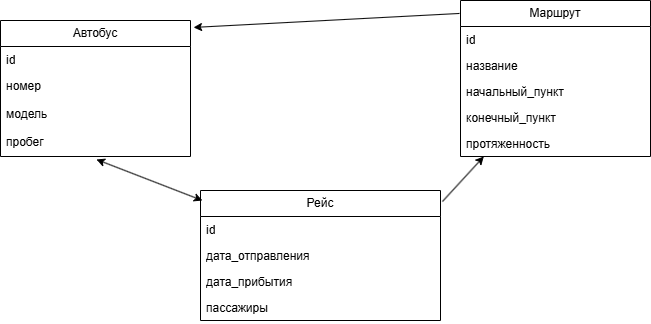

The diagram above was exported from draw.io. Its source (the exported page's mxGraphModel, read from the mxfile embedded in the PNG):
<mxGraphModel dx="2068" dy="1103" grid="1" gridSize="10" guides="1" tooltips="1" connect="1" arrows="1" fold="1" page="1" pageScale="1" pageWidth="827" pageHeight="1169" background="#ffffff" math="0" shadow="0">
  <root>
    <mxCell id="0" />
    <mxCell id="1" parent="0" />
    <mxCell id="ljHs_5aLiILEw0YA6NEe-1" value="Автобус" style="swimlane;fontStyle=0;childLayout=stackLayout;horizontal=1;startSize=26;fillColor=none;horizontalStack=0;resizeParent=1;resizeParentMax=0;resizeLast=0;collapsible=1;marginBottom=0;whiteSpace=wrap;html=1;" vertex="1" parent="1">
      <mxGeometry x="90" y="60" width="190" height="136" as="geometry" />
    </mxCell>
    <mxCell id="ljHs_5aLiILEw0YA6NEe-2" value="id" style="text;strokeColor=none;fillColor=none;align=left;verticalAlign=top;spacingLeft=4;spacingRight=4;overflow=hidden;rotatable=0;points=[[0,0.5],[1,0.5]];portConstraint=eastwest;whiteSpace=wrap;html=1;" vertex="1" parent="ljHs_5aLiILEw0YA6NEe-1">
      <mxGeometry y="26" width="190" height="26" as="geometry" />
    </mxCell>
    <mxCell id="ljHs_5aLiILEw0YA6NEe-4" value="номер" style="text;strokeColor=none;fillColor=none;align=left;verticalAlign=top;spacingLeft=4;spacingRight=4;overflow=hidden;rotatable=0;points=[[0,0.5],[1,0.5]];portConstraint=eastwest;whiteSpace=wrap;html=1;" vertex="1" parent="ljHs_5aLiILEw0YA6NEe-1">
      <mxGeometry y="52" width="190" height="28" as="geometry" />
    </mxCell>
    <mxCell id="ljHs_5aLiILEw0YA6NEe-11" value="модель" style="text;strokeColor=none;fillColor=none;align=left;verticalAlign=top;spacingLeft=4;spacingRight=4;overflow=hidden;rotatable=0;points=[[0,0.5],[1,0.5]];portConstraint=eastwest;whiteSpace=wrap;html=1;" vertex="1" parent="ljHs_5aLiILEw0YA6NEe-1">
      <mxGeometry y="80" width="190" height="28" as="geometry" />
    </mxCell>
    <mxCell id="ljHs_5aLiILEw0YA6NEe-12" value="пробег" style="text;strokeColor=none;fillColor=none;align=left;verticalAlign=top;spacingLeft=4;spacingRight=4;overflow=hidden;rotatable=0;points=[[0,0.5],[1,0.5]];portConstraint=eastwest;whiteSpace=wrap;html=1;" vertex="1" parent="ljHs_5aLiILEw0YA6NEe-1">
      <mxGeometry y="108" width="190" height="28" as="geometry" />
    </mxCell>
    <mxCell id="ljHs_5aLiILEw0YA6NEe-13" value="Маршрут" style="swimlane;fontStyle=0;childLayout=stackLayout;horizontal=1;startSize=26;fillColor=none;horizontalStack=0;resizeParent=1;resizeParentMax=0;resizeLast=0;collapsible=1;marginBottom=0;whiteSpace=wrap;html=1;" vertex="1" parent="1">
      <mxGeometry x="550" y="40" width="190" height="156" as="geometry" />
    </mxCell>
    <mxCell id="ljHs_5aLiILEw0YA6NEe-14" value="id" style="text;strokeColor=none;fillColor=none;align=left;verticalAlign=top;spacingLeft=4;spacingRight=4;overflow=hidden;rotatable=0;points=[[0,0.5],[1,0.5]];portConstraint=eastwest;whiteSpace=wrap;html=1;" vertex="1" parent="ljHs_5aLiILEw0YA6NEe-13">
      <mxGeometry y="26" width="190" height="26" as="geometry" />
    </mxCell>
    <mxCell id="ljHs_5aLiILEw0YA6NEe-15" value="название" style="text;strokeColor=none;fillColor=none;align=left;verticalAlign=top;spacingLeft=4;spacingRight=4;overflow=hidden;rotatable=0;points=[[0,0.5],[1,0.5]];portConstraint=eastwest;whiteSpace=wrap;html=1;" vertex="1" parent="ljHs_5aLiILEw0YA6NEe-13">
      <mxGeometry y="52" width="190" height="26" as="geometry" />
    </mxCell>
    <mxCell id="ljHs_5aLiILEw0YA6NEe-16" value="начальный_пункт" style="text;strokeColor=none;fillColor=none;align=left;verticalAlign=top;spacingLeft=4;spacingRight=4;overflow=hidden;rotatable=0;points=[[0,0.5],[1,0.5]];portConstraint=eastwest;whiteSpace=wrap;html=1;" vertex="1" parent="ljHs_5aLiILEw0YA6NEe-13">
      <mxGeometry y="78" width="190" height="26" as="geometry" />
    </mxCell>
    <mxCell id="ljHs_5aLiILEw0YA6NEe-17" value="конечный_пункт" style="text;strokeColor=none;fillColor=none;align=left;verticalAlign=top;spacingLeft=4;spacingRight=4;overflow=hidden;rotatable=0;points=[[0,0.5],[1,0.5]];portConstraint=eastwest;whiteSpace=wrap;html=1;" vertex="1" parent="ljHs_5aLiILEw0YA6NEe-13">
      <mxGeometry y="104" width="190" height="26" as="geometry" />
    </mxCell>
    <mxCell id="ljHs_5aLiILEw0YA6NEe-18" value="протяженность" style="text;strokeColor=none;fillColor=none;align=left;verticalAlign=top;spacingLeft=4;spacingRight=4;overflow=hidden;rotatable=0;points=[[0,0.5],[1,0.5]];portConstraint=eastwest;whiteSpace=wrap;html=1;" vertex="1" parent="ljHs_5aLiILEw0YA6NEe-13">
      <mxGeometry y="130" width="190" height="26" as="geometry" />
    </mxCell>
    <mxCell id="ljHs_5aLiILEw0YA6NEe-19" value="Рейс" style="swimlane;fontStyle=0;childLayout=stackLayout;horizontal=1;startSize=26;fillColor=none;horizontalStack=0;resizeParent=1;resizeParentMax=0;resizeLast=0;collapsible=1;marginBottom=0;whiteSpace=wrap;html=1;" vertex="1" parent="1">
      <mxGeometry x="290" y="230" width="240" height="130" as="geometry" />
    </mxCell>
    <mxCell id="ljHs_5aLiILEw0YA6NEe-20" value="id" style="text;strokeColor=none;fillColor=none;align=left;verticalAlign=top;spacingLeft=4;spacingRight=4;overflow=hidden;rotatable=0;points=[[0,0.5],[1,0.5]];portConstraint=eastwest;whiteSpace=wrap;html=1;" vertex="1" parent="ljHs_5aLiILEw0YA6NEe-19">
      <mxGeometry y="26" width="240" height="26" as="geometry" />
    </mxCell>
    <mxCell id="ljHs_5aLiILEw0YA6NEe-21" value="дата_отправления" style="text;strokeColor=none;fillColor=none;align=left;verticalAlign=top;spacingLeft=4;spacingRight=4;overflow=hidden;rotatable=0;points=[[0,0.5],[1,0.5]];portConstraint=eastwest;whiteSpace=wrap;html=1;" vertex="1" parent="ljHs_5aLiILEw0YA6NEe-19">
      <mxGeometry y="52" width="240" height="26" as="geometry" />
    </mxCell>
    <mxCell id="ljHs_5aLiILEw0YA6NEe-22" value="дата_прибытия" style="text;strokeColor=none;fillColor=none;align=left;verticalAlign=top;spacingLeft=4;spacingRight=4;overflow=hidden;rotatable=0;points=[[0,0.5],[1,0.5]];portConstraint=eastwest;whiteSpace=wrap;html=1;" vertex="1" parent="ljHs_5aLiILEw0YA6NEe-19">
      <mxGeometry y="78" width="240" height="26" as="geometry" />
    </mxCell>
    <mxCell id="ljHs_5aLiILEw0YA6NEe-23" value="пассажиры" style="text;strokeColor=none;fillColor=none;align=left;verticalAlign=top;spacingLeft=4;spacingRight=4;overflow=hidden;rotatable=0;points=[[0,0.5],[1,0.5]];portConstraint=eastwest;whiteSpace=wrap;html=1;" vertex="1" parent="ljHs_5aLiILEw0YA6NEe-19">
      <mxGeometry y="104" width="240" height="26" as="geometry" />
    </mxCell>
    <mxCell id="ljHs_5aLiILEw0YA6NEe-25" value="" style="endArrow=classic;html=1;rounded=0;exitX=-0.005;exitY=0.083;exitDx=0;exitDy=0;exitPerimeter=0;entryX=1.016;entryY=0.051;entryDx=0;entryDy=0;entryPerimeter=0;" edge="1" parent="1" source="ljHs_5aLiILEw0YA6NEe-13" target="ljHs_5aLiILEw0YA6NEe-1">
      <mxGeometry width="50" height="50" relative="1" as="geometry">
        <mxPoint x="390" y="590" as="sourcePoint" />
        <mxPoint x="440" y="540" as="targetPoint" />
      </mxGeometry>
    </mxCell>
    <mxCell id="ljHs_5aLiILEw0YA6NEe-26" value="" style="endArrow=classic;html=1;rounded=0;exitX=1.008;exitY=0.085;exitDx=0;exitDy=0;exitPerimeter=0;" edge="1" parent="1" source="ljHs_5aLiILEw0YA6NEe-19" target="ljHs_5aLiILEw0YA6NEe-13">
      <mxGeometry width="50" height="50" relative="1" as="geometry">
        <mxPoint x="390" y="590" as="sourcePoint" />
        <mxPoint x="440" y="540" as="targetPoint" />
      </mxGeometry>
    </mxCell>
    <mxCell id="ljHs_5aLiILEw0YA6NEe-27" value="" style="endArrow=classic;startArrow=classic;html=1;rounded=0;exitX=0.505;exitY=1.107;exitDx=0;exitDy=0;exitPerimeter=0;entryX=0.008;entryY=0.077;entryDx=0;entryDy=0;entryPerimeter=0;" edge="1" parent="1" source="ljHs_5aLiILEw0YA6NEe-12" target="ljHs_5aLiILEw0YA6NEe-19">
      <mxGeometry width="50" height="50" relative="1" as="geometry">
        <mxPoint x="390" y="590" as="sourcePoint" />
        <mxPoint x="440" y="540" as="targetPoint" />
      </mxGeometry>
    </mxCell>
  </root>
</mxGraphModel>